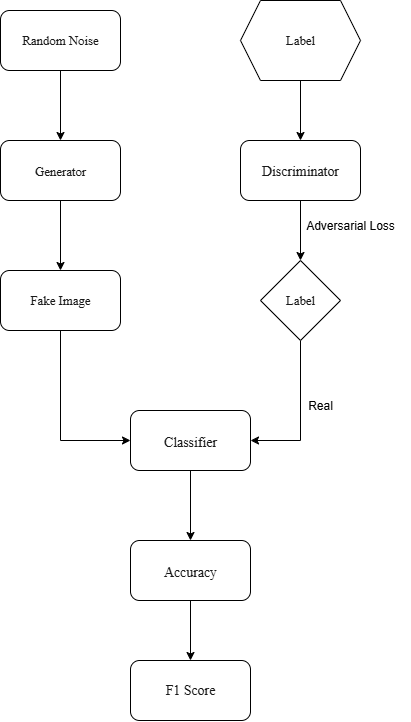

The diagram above was exported from draw.io. Its source (the exported page's mxGraphModel, read from the mxfile embedded in the PNG):
<mxGraphModel dx="1489" dy="869" grid="1" gridSize="10" guides="1" tooltips="1" connect="1" arrows="1" fold="1" page="0" pageScale="1" pageWidth="850" pageHeight="1100" background="#ffffff" math="0" shadow="0">
  <root>
    <mxCell id="0" />
    <mxCell id="1" parent="0" />
    <mxCell id="Y6D5kB-LsghpBk9p9hIl-11" value="" style="edgeStyle=orthogonalEdgeStyle;rounded=0;orthogonalLoop=1;jettySize=auto;html=1;" edge="1" parent="1" source="Y6D5kB-LsghpBk9p9hIl-2" target="Y6D5kB-LsghpBk9p9hIl-3">
      <mxGeometry relative="1" as="geometry" />
    </mxCell>
    <mxCell id="Y6D5kB-LsghpBk9p9hIl-2" value="&lt;span style=&quot;font-family:'Times New Roman'; font-size:9.6pt; color:#191919;&quot;&gt;Random Noise&lt;/span&gt;" style="rounded=1;whiteSpace=wrap;html=1;" vertex="1" parent="1">
      <mxGeometry x="120" y="60" width="120" height="60" as="geometry" />
    </mxCell>
    <mxCell id="Y6D5kB-LsghpBk9p9hIl-12" value="" style="edgeStyle=orthogonalEdgeStyle;rounded=0;orthogonalLoop=1;jettySize=auto;html=1;" edge="1" parent="1" source="Y6D5kB-LsghpBk9p9hIl-3" target="Y6D5kB-LsghpBk9p9hIl-4">
      <mxGeometry relative="1" as="geometry" />
    </mxCell>
    <mxCell id="Y6D5kB-LsghpBk9p9hIl-3" value="&lt;p style=&quot;margin-top:0px; margin-bottom:0px; margin-left:0px; margin-right:0px; -qt-block-indent:0; text-indent:0px; line-height:100%;&quot; align=&quot;center&quot;&gt;&lt;span style=&quot;font-family: &amp;quot;Times New Roman&amp;quot;; font-size: 9.6pt; color: rgb(25, 25, 25);&quot;&gt;Generator&lt;/span&gt;&lt;/p&gt;" style="rounded=1;whiteSpace=wrap;html=1;" vertex="1" parent="1">
      <mxGeometry x="120" y="190" width="120" height="60" as="geometry" />
    </mxCell>
    <mxCell id="Y6D5kB-LsghpBk9p9hIl-18" style="edgeStyle=orthogonalEdgeStyle;rounded=0;orthogonalLoop=1;jettySize=auto;html=1;exitX=0.5;exitY=1;exitDx=0;exitDy=0;entryX=0;entryY=0.5;entryDx=0;entryDy=0;" edge="1" parent="1" source="Y6D5kB-LsghpBk9p9hIl-4" target="Y6D5kB-LsghpBk9p9hIl-8">
      <mxGeometry relative="1" as="geometry" />
    </mxCell>
    <mxCell id="Y6D5kB-LsghpBk9p9hIl-4" value="&lt;span style=&quot;font-family:'Times New Roman'; font-size:9.6pt; color:#191919;&quot;&gt;Fake Image&lt;/span&gt;" style="rounded=1;whiteSpace=wrap;html=1;" vertex="1" parent="1">
      <mxGeometry x="120" y="320" width="120" height="60" as="geometry" />
    </mxCell>
    <mxCell id="Y6D5kB-LsghpBk9p9hIl-14" value="" style="edgeStyle=orthogonalEdgeStyle;rounded=0;orthogonalLoop=1;jettySize=auto;html=1;" edge="1" parent="1" source="Y6D5kB-LsghpBk9p9hIl-5" target="Y6D5kB-LsghpBk9p9hIl-6">
      <mxGeometry relative="1" as="geometry" />
    </mxCell>
    <mxCell id="Y6D5kB-LsghpBk9p9hIl-5" value="&lt;span style=&quot;font-family:'Times New Roman'; font-size:9.6pt; color:#191919;&quot;&gt;Label&lt;/span&gt;" style="shape=hexagon;perimeter=hexagonPerimeter2;whiteSpace=wrap;html=1;fixedSize=1;" vertex="1" parent="1">
      <mxGeometry x="360" y="50" width="120" height="80" as="geometry" />
    </mxCell>
    <mxCell id="Y6D5kB-LsghpBk9p9hIl-13" value="" style="edgeStyle=orthogonalEdgeStyle;rounded=0;orthogonalLoop=1;jettySize=auto;html=1;" edge="1" parent="1" source="Y6D5kB-LsghpBk9p9hIl-6" target="Y6D5kB-LsghpBk9p9hIl-7">
      <mxGeometry relative="1" as="geometry" />
    </mxCell>
    <mxCell id="Y6D5kB-LsghpBk9p9hIl-6" value="&lt;p style=&quot;margin-top:0px; margin-bottom:0px; margin-left:0px; margin-right:0px; -qt-block-indent:0; text-indent:0px; line-height:100%;&quot; align=&quot;center&quot;&gt;&lt;span style=&quot;font-family: &amp;quot;Times New Roman&amp;quot;; font-size: 10.4pt; color: rgb(25, 25, 25);&quot;&gt;Discriminator&lt;/span&gt;&lt;/p&gt;" style="rounded=1;whiteSpace=wrap;html=1;" vertex="1" parent="1">
      <mxGeometry x="360" y="190" width="120" height="60" as="geometry" />
    </mxCell>
    <mxCell id="Y6D5kB-LsghpBk9p9hIl-17" style="edgeStyle=orthogonalEdgeStyle;rounded=0;orthogonalLoop=1;jettySize=auto;html=1;exitX=0.5;exitY=1;exitDx=0;exitDy=0;entryX=1;entryY=0.5;entryDx=0;entryDy=0;" edge="1" parent="1" source="Y6D5kB-LsghpBk9p9hIl-7" target="Y6D5kB-LsghpBk9p9hIl-8">
      <mxGeometry relative="1" as="geometry" />
    </mxCell>
    <mxCell id="Y6D5kB-LsghpBk9p9hIl-7" value="&lt;span style=&quot;font-family:'Times New Roman'; font-size:9.6pt; color:#191919;&quot;&gt;Label&lt;/span&gt;" style="rhombus;whiteSpace=wrap;html=1;" vertex="1" parent="1">
      <mxGeometry x="380" y="310" width="80" height="80" as="geometry" />
    </mxCell>
    <mxCell id="Y6D5kB-LsghpBk9p9hIl-19" value="" style="edgeStyle=orthogonalEdgeStyle;rounded=0;orthogonalLoop=1;jettySize=auto;html=1;" edge="1" parent="1" source="Y6D5kB-LsghpBk9p9hIl-8" target="Y6D5kB-LsghpBk9p9hIl-9">
      <mxGeometry relative="1" as="geometry" />
    </mxCell>
    <mxCell id="Y6D5kB-LsghpBk9p9hIl-8" value="&lt;p style=&quot;margin-top:3px; margin-bottom:0px; margin-left:0px; margin-right:0px; -qt-block-indent:0; text-indent:0px; line-height:100%;&quot; align=&quot;center&quot;&gt;&lt;span style=&quot;font-family: &amp;quot;Times New Roman&amp;quot;; font-size: 10.4pt; color: rgb(25, 25, 25);&quot;&gt;Classifier&lt;/span&gt;&lt;/p&gt;" style="rounded=1;whiteSpace=wrap;html=1;" vertex="1" parent="1">
      <mxGeometry x="250" y="460" width="120" height="60" as="geometry" />
    </mxCell>
    <mxCell id="Y6D5kB-LsghpBk9p9hIl-20" value="" style="edgeStyle=orthogonalEdgeStyle;rounded=0;orthogonalLoop=1;jettySize=auto;html=1;" edge="1" parent="1" source="Y6D5kB-LsghpBk9p9hIl-9" target="Y6D5kB-LsghpBk9p9hIl-10">
      <mxGeometry relative="1" as="geometry" />
    </mxCell>
    <mxCell id="Y6D5kB-LsghpBk9p9hIl-9" value="&lt;p style=&quot;margin-top:3px; margin-bottom:0px; margin-left:0px; margin-right:0px; -qt-block-indent:0; text-indent:0px; line-height:100%;&quot; align=&quot;center&quot;&gt;&lt;span style=&quot;font-family: &amp;quot;Times New Roman&amp;quot;; font-size: 10.4pt; color: rgb(25, 25, 25);&quot;&gt;Accuracy&lt;/span&gt;&lt;/p&gt;" style="rounded=1;whiteSpace=wrap;html=1;" vertex="1" parent="1">
      <mxGeometry x="250" y="590" width="120" height="60" as="geometry" />
    </mxCell>
    <mxCell id="Y6D5kB-LsghpBk9p9hIl-10" value="&lt;span style=&quot;font-family:'Times New Roman'; font-size:10.4pt; color:#191919;&quot;&gt;F1 Score&lt;/span&gt;" style="rounded=1;whiteSpace=wrap;html=1;" vertex="1" parent="1">
      <mxGeometry x="250" y="710" width="120" height="60" as="geometry" />
    </mxCell>
    <mxCell id="Y6D5kB-LsghpBk9p9hIl-21" value="Real" style="text;strokeColor=none;align=center;fillColor=none;html=1;verticalAlign=middle;whiteSpace=wrap;rounded=0;" vertex="1" parent="1">
      <mxGeometry x="410" y="440" width="60" height="30" as="geometry" />
    </mxCell>
    <mxCell id="Y6D5kB-LsghpBk9p9hIl-23" value="Adversarial Loss" style="text;strokeColor=none;align=center;fillColor=none;html=1;verticalAlign=middle;whiteSpace=wrap;rounded=0;" vertex="1" parent="1">
      <mxGeometry x="410" y="260" width="120" height="30" as="geometry" />
    </mxCell>
  </root>
</mxGraphModel>